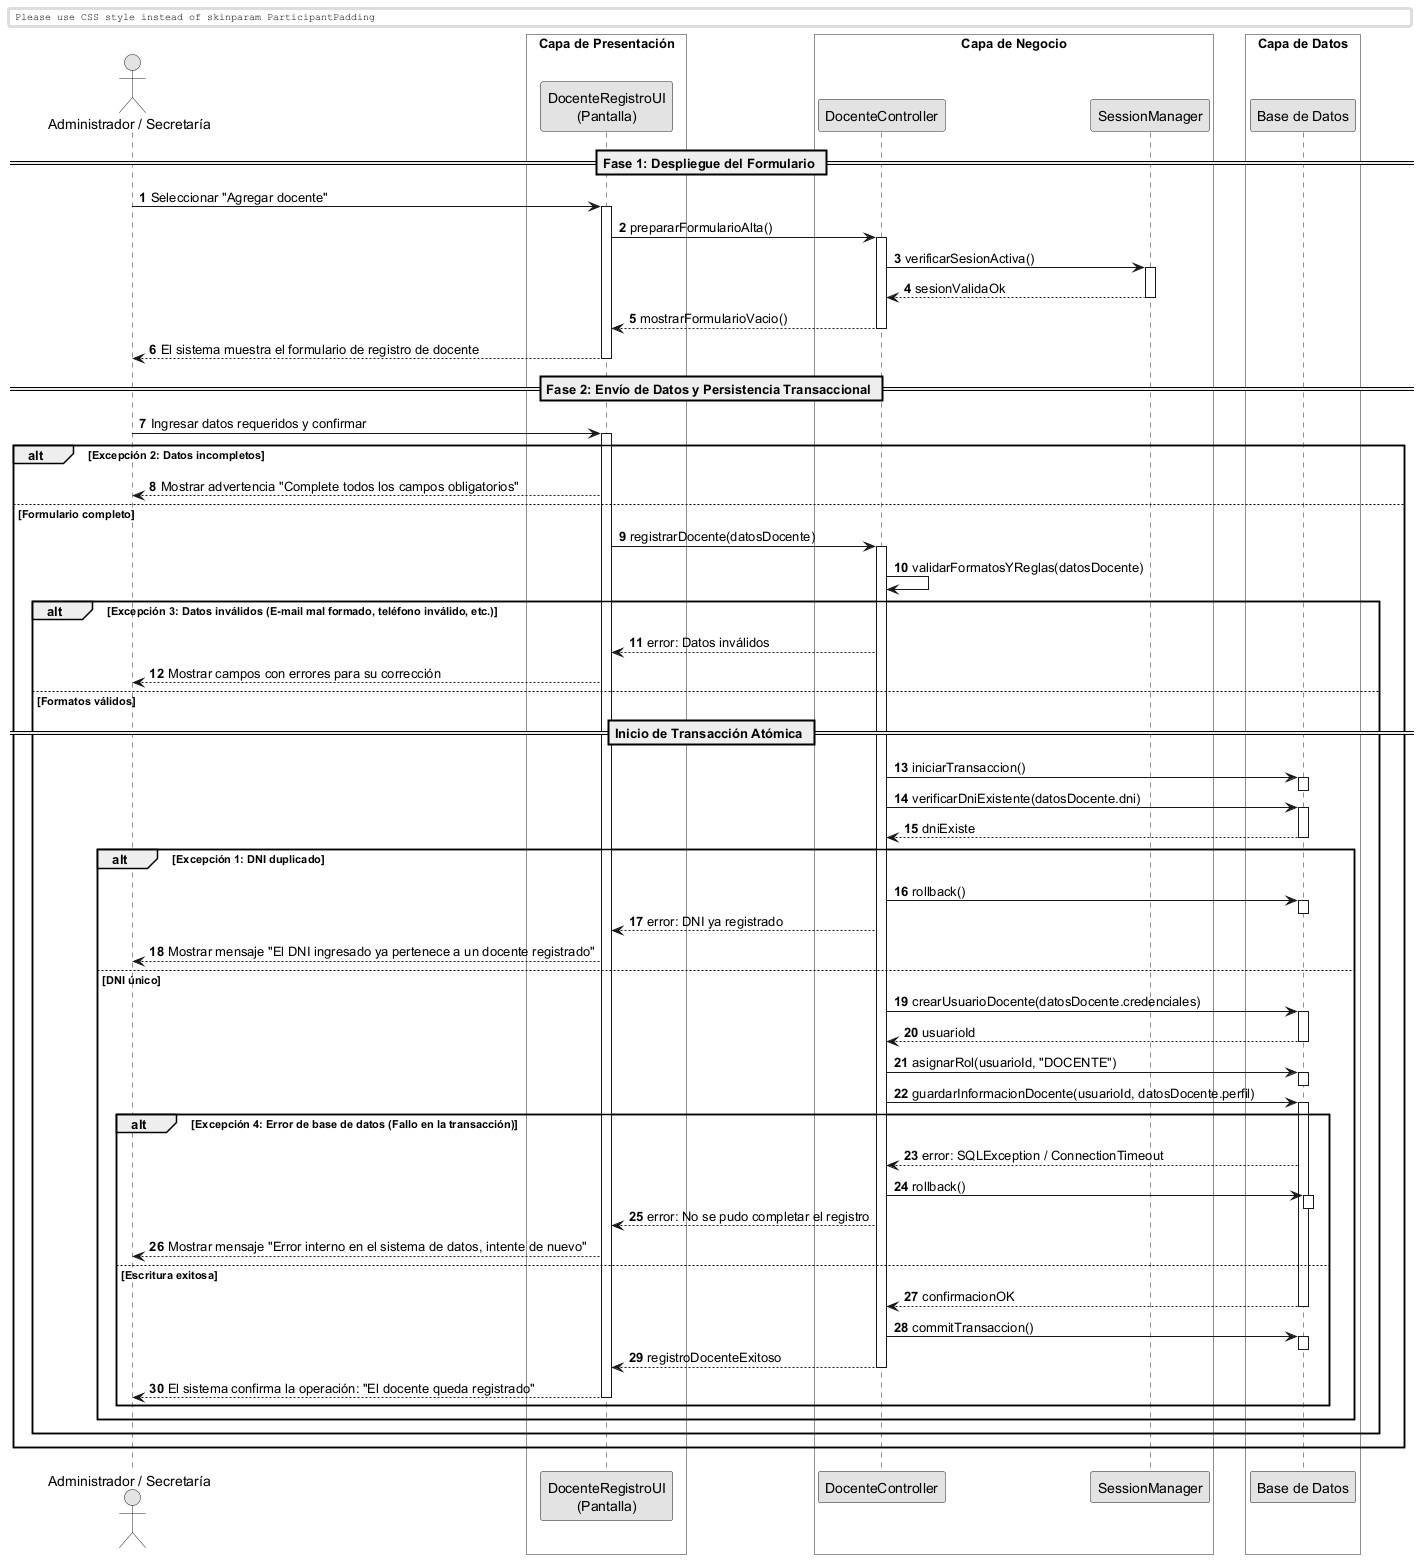

The diagram above was rendered by PlantUML. Its source (embedded in the PNG):
@startuml
skinparam monochrome true
skinparam shadowlighting false

<style>
  box {
    BackgroundColor transparent
  }
</style>

autonumber
skinparam BoxPadding 10
skinparam ParticipantPadding 12

actor "Administrador / Secretaría" as Actor
box "Capa de Presentación" 
    participant "DocenteRegistroUI\n(Pantalla)" as UI
end box
box "Capa de Negocio" 
    participant "DocenteController" as Ctrl
    participant "SessionManager" as Session
end box
box "Capa de Datos" 
    participant "Base de Datos" as DB
end box

== Fase 1: Despliegue del Formulario ==

Actor -> UI: Seleccionar "Agregar docente"
activate UI

UI -> Ctrl: prepararFormularioAlta()
activate Ctrl

Ctrl -> Session: verificarSesionActiva()
activate Session
return sesionValidaOk

Ctrl --> UI: mostrarFormularioVacio()
deactivate Ctrl
UI --> Actor: El sistema muestra el formulario de registro de docente
deactivate UI

== Fase 2: Envío de Datos y Persistencia Transaccional ==

Actor -> UI: Ingresar datos requeridos y confirmar
activate UI

alt Excepción 2: Datos incompletos
    UI --> Actor: Mostrar advertencia "Complete todos los campos obligatorios"
else Formulario completo
    UI -> Ctrl: registrarDocente(datosDocente)
    activate Ctrl
    
    Ctrl -> Ctrl: validarFormatosYReglas(datosDocente)
    
    alt Excepción 3: Datos inválidos (E-mail mal formado, teléfono inválido, etc.)
        Ctrl --> UI: error: Datos inválidos
        UI --> Actor: Mostrar campos con errores para su corrección
    else Formatos válidos
        
        == Inicio de Transacción Atómica ==
        Ctrl -> DB: iniciarTransaccion()
        activate DB
        deactivate DB
        
        Ctrl -> DB: verificarDniExistente(datosDocente.dni)
        activate DB
        return dniExiste
        
        alt Excepción 1: DNI duplicado
            Ctrl -> DB: rollback()
            activate DB
            deactivate DB
            Ctrl --> UI: error: DNI ya registrado
            UI --> Actor: Mostrar mensaje "El DNI ingresado ya pertenece a un docente registrado"
            
        else DNI único
            
            Ctrl -> DB: crearUsuarioDocente(datosDocente.credenciales)
            activate DB
            return usuarioId
            
            Ctrl -> DB: asignarRol(usuarioId, "DOCENTE")
            activate DB
            deactivate DB
            
            Ctrl -> DB: guardarInformacionDocente(usuarioId, datosDocente.perfil)
            activate DB
            
            alt Excepción 4: Error de base de datos (Fallo en la transacción)
                DB --> Ctrl: error: SQLException / ConnectionTimeout
                Ctrl -> DB: rollback()
                activate DB
                deactivate DB
                Ctrl --> UI: error: No se pudo completar el registro
                UI --> Actor: Mostrar mensaje "Error interno en el sistema de datos, intente de nuevo"
            else Escritura exitosa
                return confirmacionOK
                
                Ctrl -> DB: commitTransaccion()
                activate DB
                deactivate DB
                
                Ctrl --> UI: registroDocenteExitoso
                deactivate Ctrl
                UI --> Actor: El sistema confirma la operación: "El docente queda registrado"
                deactivate UI
            end
        end
    end
end

@enduml